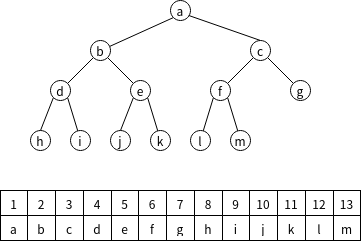

The diagram above was exported from draw.io. Its source (the exported page's mxGraphModel, read from the mxfile embedded in the PNG):
<mxGraphModel dx="1422" dy="756" grid="1" gridSize="10" guides="1" tooltips="1" connect="1" arrows="1" fold="1" page="1" pageScale="1" pageWidth="827" pageHeight="1169" math="0" shadow="0">
  <root>
    <mxCell id="0" />
    <mxCell id="1" parent="0" />
    <mxCell id="t37ES13LrVQpmOyh6zs5-41" style="edgeStyle=none;rounded=0;orthogonalLoop=1;jettySize=auto;html=1;exitX=0;exitY=1;exitDx=0;exitDy=0;endArrow=none;endFill=0;" parent="1" source="t37ES13LrVQpmOyh6zs5-11" target="t37ES13LrVQpmOyh6zs5-13" edge="1">
      <mxGeometry relative="1" as="geometry" />
    </mxCell>
    <mxCell id="t37ES13LrVQpmOyh6zs5-11" value="a" style="ellipse;whiteSpace=wrap;html=1;aspect=fixed;" parent="1" vertex="1">
      <mxGeometry x="170" y="130" width="20" height="20" as="geometry" />
    </mxCell>
    <mxCell id="t37ES13LrVQpmOyh6zs5-34" style="edgeStyle=none;rounded=0;orthogonalLoop=1;jettySize=auto;html=1;exitX=0;exitY=1;exitDx=0;exitDy=0;endArrow=none;endFill=0;" parent="1" source="t37ES13LrVQpmOyh6zs5-12" target="t37ES13LrVQpmOyh6zs5-16" edge="1">
      <mxGeometry relative="1" as="geometry" />
    </mxCell>
    <mxCell id="t37ES13LrVQpmOyh6zs5-35" style="edgeStyle=none;rounded=0;orthogonalLoop=1;jettySize=auto;html=1;exitX=0.5;exitY=0;exitDx=0;exitDy=0;entryX=0.917;entryY=0.75;entryDx=0;entryDy=0;entryPerimeter=0;endArrow=none;endFill=0;" parent="1" source="t37ES13LrVQpmOyh6zs5-12" target="t37ES13LrVQpmOyh6zs5-11" edge="1">
      <mxGeometry relative="1" as="geometry" />
    </mxCell>
    <mxCell id="t37ES13LrVQpmOyh6zs5-36" style="edgeStyle=none;rounded=0;orthogonalLoop=1;jettySize=auto;html=1;exitX=1;exitY=1;exitDx=0;exitDy=0;endArrow=none;endFill=0;" parent="1" source="t37ES13LrVQpmOyh6zs5-12" target="t37ES13LrVQpmOyh6zs5-17" edge="1">
      <mxGeometry relative="1" as="geometry" />
    </mxCell>
    <mxCell id="t37ES13LrVQpmOyh6zs5-12" value="c" style="ellipse;whiteSpace=wrap;html=1;aspect=fixed;" parent="1" vertex="1">
      <mxGeometry x="250" y="170" width="20" height="20" as="geometry" />
    </mxCell>
    <mxCell id="t37ES13LrVQpmOyh6zs5-28" style="edgeStyle=none;rounded=0;orthogonalLoop=1;jettySize=auto;html=1;exitX=0;exitY=1;exitDx=0;exitDy=0;endArrow=none;endFill=0;" parent="1" source="t37ES13LrVQpmOyh6zs5-13" target="t37ES13LrVQpmOyh6zs5-14" edge="1">
      <mxGeometry relative="1" as="geometry" />
    </mxCell>
    <mxCell id="t37ES13LrVQpmOyh6zs5-33" style="edgeStyle=none;rounded=0;orthogonalLoop=1;jettySize=auto;html=1;exitX=1;exitY=1;exitDx=0;exitDy=0;endArrow=none;endFill=0;" parent="1" source="t37ES13LrVQpmOyh6zs5-13" target="t37ES13LrVQpmOyh6zs5-15" edge="1">
      <mxGeometry relative="1" as="geometry" />
    </mxCell>
    <mxCell id="t37ES13LrVQpmOyh6zs5-13" value="b" style="ellipse;whiteSpace=wrap;html=1;aspect=fixed;" parent="1" vertex="1">
      <mxGeometry x="90" y="170" width="20" height="20" as="geometry" />
    </mxCell>
    <mxCell id="t37ES13LrVQpmOyh6zs5-29" style="edgeStyle=none;rounded=0;orthogonalLoop=1;jettySize=auto;html=1;exitX=0;exitY=1;exitDx=0;exitDy=0;entryX=0.5;entryY=0;entryDx=0;entryDy=0;endArrow=none;endFill=0;" parent="1" source="t37ES13LrVQpmOyh6zs5-14" target="t37ES13LrVQpmOyh6zs5-18" edge="1">
      <mxGeometry relative="1" as="geometry" />
    </mxCell>
    <mxCell id="t37ES13LrVQpmOyh6zs5-30" style="edgeStyle=none;rounded=0;orthogonalLoop=1;jettySize=auto;html=1;exitX=1;exitY=1;exitDx=0;exitDy=0;endArrow=none;endFill=0;" parent="1" source="t37ES13LrVQpmOyh6zs5-14" target="t37ES13LrVQpmOyh6zs5-19" edge="1">
      <mxGeometry relative="1" as="geometry" />
    </mxCell>
    <mxCell id="t37ES13LrVQpmOyh6zs5-14" value="d" style="ellipse;whiteSpace=wrap;html=1;aspect=fixed;" parent="1" vertex="1">
      <mxGeometry x="50" y="210" width="20" height="20" as="geometry" />
    </mxCell>
    <mxCell id="t37ES13LrVQpmOyh6zs5-31" style="edgeStyle=none;rounded=0;orthogonalLoop=1;jettySize=auto;html=1;exitX=0;exitY=1;exitDx=0;exitDy=0;entryX=0.5;entryY=0;entryDx=0;entryDy=0;endArrow=none;endFill=0;" parent="1" source="t37ES13LrVQpmOyh6zs5-15" target="t37ES13LrVQpmOyh6zs5-21" edge="1">
      <mxGeometry relative="1" as="geometry" />
    </mxCell>
    <mxCell id="t37ES13LrVQpmOyh6zs5-32" style="edgeStyle=none;rounded=0;orthogonalLoop=1;jettySize=auto;html=1;exitX=1;exitY=1;exitDx=0;exitDy=0;endArrow=none;endFill=0;" parent="1" source="t37ES13LrVQpmOyh6zs5-15" target="t37ES13LrVQpmOyh6zs5-20" edge="1">
      <mxGeometry relative="1" as="geometry" />
    </mxCell>
    <mxCell id="t37ES13LrVQpmOyh6zs5-15" value="e" style="ellipse;whiteSpace=wrap;html=1;aspect=fixed;" parent="1" vertex="1">
      <mxGeometry x="130" y="210" width="20" height="20" as="geometry" />
    </mxCell>
    <mxCell id="t37ES13LrVQpmOyh6zs5-37" style="edgeStyle=none;rounded=0;orthogonalLoop=1;jettySize=auto;html=1;exitX=0;exitY=1;exitDx=0;exitDy=0;endArrow=none;endFill=0;" parent="1" source="t37ES13LrVQpmOyh6zs5-16" target="t37ES13LrVQpmOyh6zs5-22" edge="1">
      <mxGeometry relative="1" as="geometry" />
    </mxCell>
    <mxCell id="t37ES13LrVQpmOyh6zs5-38" style="edgeStyle=none;rounded=0;orthogonalLoop=1;jettySize=auto;html=1;exitX=1;exitY=1;exitDx=0;exitDy=0;endArrow=none;endFill=0;" parent="1" source="t37ES13LrVQpmOyh6zs5-16" target="t37ES13LrVQpmOyh6zs5-24" edge="1">
      <mxGeometry relative="1" as="geometry" />
    </mxCell>
    <mxCell id="t37ES13LrVQpmOyh6zs5-16" value="f" style="ellipse;whiteSpace=wrap;html=1;aspect=fixed;" parent="1" vertex="1">
      <mxGeometry x="210" y="210" width="20" height="20" as="geometry" />
    </mxCell>
    <mxCell id="t37ES13LrVQpmOyh6zs5-17" value="g" style="ellipse;whiteSpace=wrap;html=1;aspect=fixed;" parent="1" vertex="1">
      <mxGeometry x="290" y="210" width="20" height="20" as="geometry" />
    </mxCell>
    <mxCell id="t37ES13LrVQpmOyh6zs5-18" value="h" style="ellipse;whiteSpace=wrap;html=1;aspect=fixed;" parent="1" vertex="1">
      <mxGeometry x="30" y="260" width="20" height="20" as="geometry" />
    </mxCell>
    <mxCell id="t37ES13LrVQpmOyh6zs5-19" value="i" style="ellipse;whiteSpace=wrap;html=1;aspect=fixed;" parent="1" vertex="1">
      <mxGeometry x="70" y="260" width="20" height="20" as="geometry" />
    </mxCell>
    <mxCell id="t37ES13LrVQpmOyh6zs5-20" value="k" style="ellipse;whiteSpace=wrap;html=1;aspect=fixed;" parent="1" vertex="1">
      <mxGeometry x="150" y="260" width="20" height="20" as="geometry" />
    </mxCell>
    <mxCell id="t37ES13LrVQpmOyh6zs5-21" value="j" style="ellipse;whiteSpace=wrap;html=1;aspect=fixed;" parent="1" vertex="1">
      <mxGeometry x="110" y="260" width="20" height="20" as="geometry" />
    </mxCell>
    <mxCell id="t37ES13LrVQpmOyh6zs5-22" value="l" style="ellipse;whiteSpace=wrap;html=1;aspect=fixed;" parent="1" vertex="1">
      <mxGeometry x="190" y="260" width="20" height="20" as="geometry" />
    </mxCell>
    <mxCell id="t37ES13LrVQpmOyh6zs5-24" value="m" style="ellipse;whiteSpace=wrap;html=1;aspect=fixed;" parent="1" vertex="1">
      <mxGeometry x="230" y="260" width="20" height="20" as="geometry" />
    </mxCell>
    <mxCell id="tGeRwgu0YQf8dd9ccxSS-1" value="" style="shape=table;startSize=0;container=1;collapsible=0;childLayout=tableLayout;" parent="1" vertex="1">
      <mxGeometry y="320" width="360" height="50" as="geometry" />
    </mxCell>
    <mxCell id="tGeRwgu0YQf8dd9ccxSS-2" value="" style="shape=tableRow;horizontal=0;startSize=0;swimlaneHead=0;swimlaneBody=0;top=0;left=0;bottom=0;right=0;collapsible=0;dropTarget=0;fillColor=none;points=[[0,0.5],[1,0.5]];portConstraint=eastwest;" parent="tGeRwgu0YQf8dd9ccxSS-1" vertex="1">
      <mxGeometry width="360" height="25" as="geometry" />
    </mxCell>
    <mxCell id="tGeRwgu0YQf8dd9ccxSS-3" value="1" style="shape=partialRectangle;html=1;whiteSpace=wrap;connectable=0;overflow=hidden;fillColor=none;top=0;left=0;bottom=0;right=0;pointerEvents=1;" parent="tGeRwgu0YQf8dd9ccxSS-2" vertex="1">
      <mxGeometry width="27" height="25" as="geometry">
        <mxRectangle width="27" height="25" as="alternateBounds" />
      </mxGeometry>
    </mxCell>
    <mxCell id="tGeRwgu0YQf8dd9ccxSS-4" value="2" style="shape=partialRectangle;html=1;whiteSpace=wrap;connectable=0;overflow=hidden;fillColor=none;top=0;left=0;bottom=0;right=0;pointerEvents=1;" parent="tGeRwgu0YQf8dd9ccxSS-2" vertex="1">
      <mxGeometry x="27" width="28" height="25" as="geometry">
        <mxRectangle width="28" height="25" as="alternateBounds" />
      </mxGeometry>
    </mxCell>
    <mxCell id="tGeRwgu0YQf8dd9ccxSS-5" value="3" style="shape=partialRectangle;html=1;whiteSpace=wrap;connectable=0;overflow=hidden;fillColor=none;top=0;left=0;bottom=0;right=0;pointerEvents=1;" parent="tGeRwgu0YQf8dd9ccxSS-2" vertex="1">
      <mxGeometry x="55" width="28" height="25" as="geometry">
        <mxRectangle width="28" height="25" as="alternateBounds" />
      </mxGeometry>
    </mxCell>
    <mxCell id="tGeRwgu0YQf8dd9ccxSS-6" value="4" style="shape=partialRectangle;html=1;whiteSpace=wrap;connectable=0;overflow=hidden;fillColor=none;top=0;left=0;bottom=0;right=0;pointerEvents=1;" parent="tGeRwgu0YQf8dd9ccxSS-2" vertex="1">
      <mxGeometry x="83" width="28" height="25" as="geometry">
        <mxRectangle width="28" height="25" as="alternateBounds" />
      </mxGeometry>
    </mxCell>
    <mxCell id="tGeRwgu0YQf8dd9ccxSS-7" value="5" style="shape=partialRectangle;html=1;whiteSpace=wrap;connectable=0;overflow=hidden;fillColor=none;top=0;left=0;bottom=0;right=0;pointerEvents=1;" parent="tGeRwgu0YQf8dd9ccxSS-2" vertex="1">
      <mxGeometry x="111" width="27" height="25" as="geometry">
        <mxRectangle width="27" height="25" as="alternateBounds" />
      </mxGeometry>
    </mxCell>
    <mxCell id="tGeRwgu0YQf8dd9ccxSS-8" value="6" style="shape=partialRectangle;html=1;whiteSpace=wrap;connectable=0;overflow=hidden;fillColor=none;top=0;left=0;bottom=0;right=0;pointerEvents=1;" parent="tGeRwgu0YQf8dd9ccxSS-2" vertex="1">
      <mxGeometry x="138" width="28" height="25" as="geometry">
        <mxRectangle width="28" height="25" as="alternateBounds" />
      </mxGeometry>
    </mxCell>
    <mxCell id="tGeRwgu0YQf8dd9ccxSS-9" value="7" style="shape=partialRectangle;html=1;whiteSpace=wrap;connectable=0;overflow=hidden;fillColor=none;top=0;left=0;bottom=0;right=0;pointerEvents=1;" parent="tGeRwgu0YQf8dd9ccxSS-2" vertex="1">
      <mxGeometry x="166" width="28" height="25" as="geometry">
        <mxRectangle width="28" height="25" as="alternateBounds" />
      </mxGeometry>
    </mxCell>
    <mxCell id="tGeRwgu0YQf8dd9ccxSS-10" value="8" style="shape=partialRectangle;html=1;whiteSpace=wrap;connectable=0;overflow=hidden;fillColor=none;top=0;left=0;bottom=0;right=0;pointerEvents=1;" parent="tGeRwgu0YQf8dd9ccxSS-2" vertex="1">
      <mxGeometry x="194" width="28" height="25" as="geometry">
        <mxRectangle width="28" height="25" as="alternateBounds" />
      </mxGeometry>
    </mxCell>
    <mxCell id="tGeRwgu0YQf8dd9ccxSS-11" value="9" style="shape=partialRectangle;html=1;whiteSpace=wrap;connectable=0;overflow=hidden;fillColor=none;top=0;left=0;bottom=0;right=0;pointerEvents=1;" parent="tGeRwgu0YQf8dd9ccxSS-2" vertex="1">
      <mxGeometry x="222" width="27" height="25" as="geometry">
        <mxRectangle width="27" height="25" as="alternateBounds" />
      </mxGeometry>
    </mxCell>
    <mxCell id="tGeRwgu0YQf8dd9ccxSS-12" value="10" style="shape=partialRectangle;html=1;whiteSpace=wrap;connectable=0;overflow=hidden;fillColor=none;top=0;left=0;bottom=0;right=0;pointerEvents=1;" parent="tGeRwgu0YQf8dd9ccxSS-2" vertex="1">
      <mxGeometry x="249" width="28" height="25" as="geometry">
        <mxRectangle width="28" height="25" as="alternateBounds" />
      </mxGeometry>
    </mxCell>
    <mxCell id="tGeRwgu0YQf8dd9ccxSS-13" value="11" style="shape=partialRectangle;html=1;whiteSpace=wrap;connectable=0;overflow=hidden;fillColor=none;top=0;left=0;bottom=0;right=0;pointerEvents=1;" parent="tGeRwgu0YQf8dd9ccxSS-2" vertex="1">
      <mxGeometry x="277" width="28" height="25" as="geometry">
        <mxRectangle width="28" height="25" as="alternateBounds" />
      </mxGeometry>
    </mxCell>
    <mxCell id="tGeRwgu0YQf8dd9ccxSS-14" value="12" style="shape=partialRectangle;html=1;whiteSpace=wrap;connectable=0;overflow=hidden;fillColor=none;top=0;left=0;bottom=0;right=0;pointerEvents=1;" parent="tGeRwgu0YQf8dd9ccxSS-2" vertex="1">
      <mxGeometry x="305" width="28" height="25" as="geometry">
        <mxRectangle width="28" height="25" as="alternateBounds" />
      </mxGeometry>
    </mxCell>
    <mxCell id="tGeRwgu0YQf8dd9ccxSS-15" value="13" style="shape=partialRectangle;html=1;whiteSpace=wrap;connectable=0;overflow=hidden;fillColor=none;top=0;left=0;bottom=0;right=0;pointerEvents=1;" parent="tGeRwgu0YQf8dd9ccxSS-2" vertex="1">
      <mxGeometry x="333" width="27" height="25" as="geometry">
        <mxRectangle width="27" height="25" as="alternateBounds" />
      </mxGeometry>
    </mxCell>
    <mxCell id="tGeRwgu0YQf8dd9ccxSS-16" value="" style="shape=tableRow;horizontal=0;startSize=0;swimlaneHead=0;swimlaneBody=0;top=0;left=0;bottom=0;right=0;collapsible=0;dropTarget=0;fillColor=none;points=[[0,0.5],[1,0.5]];portConstraint=eastwest;" parent="tGeRwgu0YQf8dd9ccxSS-1" vertex="1">
      <mxGeometry y="25" width="360" height="25" as="geometry" />
    </mxCell>
    <mxCell id="tGeRwgu0YQf8dd9ccxSS-17" value="a" style="shape=partialRectangle;html=1;whiteSpace=wrap;connectable=0;overflow=hidden;fillColor=none;top=0;left=0;bottom=0;right=0;pointerEvents=1;" parent="tGeRwgu0YQf8dd9ccxSS-16" vertex="1">
      <mxGeometry width="27" height="25" as="geometry">
        <mxRectangle width="27" height="25" as="alternateBounds" />
      </mxGeometry>
    </mxCell>
    <mxCell id="tGeRwgu0YQf8dd9ccxSS-18" value="b" style="shape=partialRectangle;html=1;whiteSpace=wrap;connectable=0;overflow=hidden;fillColor=none;top=0;left=0;bottom=0;right=0;pointerEvents=1;" parent="tGeRwgu0YQf8dd9ccxSS-16" vertex="1">
      <mxGeometry x="27" width="28" height="25" as="geometry">
        <mxRectangle width="28" height="25" as="alternateBounds" />
      </mxGeometry>
    </mxCell>
    <mxCell id="tGeRwgu0YQf8dd9ccxSS-19" value="c" style="shape=partialRectangle;html=1;whiteSpace=wrap;connectable=0;overflow=hidden;fillColor=none;top=0;left=0;bottom=0;right=0;pointerEvents=1;" parent="tGeRwgu0YQf8dd9ccxSS-16" vertex="1">
      <mxGeometry x="55" width="28" height="25" as="geometry">
        <mxRectangle width="28" height="25" as="alternateBounds" />
      </mxGeometry>
    </mxCell>
    <mxCell id="tGeRwgu0YQf8dd9ccxSS-20" value="d" style="shape=partialRectangle;html=1;whiteSpace=wrap;connectable=0;overflow=hidden;fillColor=none;top=0;left=0;bottom=0;right=0;pointerEvents=1;" parent="tGeRwgu0YQf8dd9ccxSS-16" vertex="1">
      <mxGeometry x="83" width="28" height="25" as="geometry">
        <mxRectangle width="28" height="25" as="alternateBounds" />
      </mxGeometry>
    </mxCell>
    <mxCell id="tGeRwgu0YQf8dd9ccxSS-21" value="e" style="shape=partialRectangle;html=1;whiteSpace=wrap;connectable=0;overflow=hidden;fillColor=none;top=0;left=0;bottom=0;right=0;pointerEvents=1;" parent="tGeRwgu0YQf8dd9ccxSS-16" vertex="1">
      <mxGeometry x="111" width="27" height="25" as="geometry">
        <mxRectangle width="27" height="25" as="alternateBounds" />
      </mxGeometry>
    </mxCell>
    <mxCell id="tGeRwgu0YQf8dd9ccxSS-22" value="f" style="shape=partialRectangle;html=1;whiteSpace=wrap;connectable=0;overflow=hidden;fillColor=none;top=0;left=0;bottom=0;right=0;pointerEvents=1;" parent="tGeRwgu0YQf8dd9ccxSS-16" vertex="1">
      <mxGeometry x="138" width="28" height="25" as="geometry">
        <mxRectangle width="28" height="25" as="alternateBounds" />
      </mxGeometry>
    </mxCell>
    <mxCell id="tGeRwgu0YQf8dd9ccxSS-23" value="g" style="shape=partialRectangle;html=1;whiteSpace=wrap;connectable=0;overflow=hidden;fillColor=none;top=0;left=0;bottom=0;right=0;pointerEvents=1;" parent="tGeRwgu0YQf8dd9ccxSS-16" vertex="1">
      <mxGeometry x="166" width="28" height="25" as="geometry">
        <mxRectangle width="28" height="25" as="alternateBounds" />
      </mxGeometry>
    </mxCell>
    <mxCell id="tGeRwgu0YQf8dd9ccxSS-24" value="h" style="shape=partialRectangle;html=1;whiteSpace=wrap;connectable=0;overflow=hidden;fillColor=none;top=0;left=0;bottom=0;right=0;pointerEvents=1;" parent="tGeRwgu0YQf8dd9ccxSS-16" vertex="1">
      <mxGeometry x="194" width="28" height="25" as="geometry">
        <mxRectangle width="28" height="25" as="alternateBounds" />
      </mxGeometry>
    </mxCell>
    <mxCell id="tGeRwgu0YQf8dd9ccxSS-25" value="i" style="shape=partialRectangle;html=1;whiteSpace=wrap;connectable=0;overflow=hidden;fillColor=none;top=0;left=0;bottom=0;right=0;pointerEvents=1;" parent="tGeRwgu0YQf8dd9ccxSS-16" vertex="1">
      <mxGeometry x="222" width="27" height="25" as="geometry">
        <mxRectangle width="27" height="25" as="alternateBounds" />
      </mxGeometry>
    </mxCell>
    <mxCell id="tGeRwgu0YQf8dd9ccxSS-26" value="j" style="shape=partialRectangle;html=1;whiteSpace=wrap;connectable=0;overflow=hidden;fillColor=none;top=0;left=0;bottom=0;right=0;pointerEvents=1;" parent="tGeRwgu0YQf8dd9ccxSS-16" vertex="1">
      <mxGeometry x="249" width="28" height="25" as="geometry">
        <mxRectangle width="28" height="25" as="alternateBounds" />
      </mxGeometry>
    </mxCell>
    <mxCell id="tGeRwgu0YQf8dd9ccxSS-27" value="k" style="shape=partialRectangle;html=1;whiteSpace=wrap;connectable=0;overflow=hidden;fillColor=none;top=0;left=0;bottom=0;right=0;pointerEvents=1;" parent="tGeRwgu0YQf8dd9ccxSS-16" vertex="1">
      <mxGeometry x="277" width="28" height="25" as="geometry">
        <mxRectangle width="28" height="25" as="alternateBounds" />
      </mxGeometry>
    </mxCell>
    <mxCell id="tGeRwgu0YQf8dd9ccxSS-28" value="l" style="shape=partialRectangle;html=1;whiteSpace=wrap;connectable=0;overflow=hidden;fillColor=none;top=0;left=0;bottom=0;right=0;pointerEvents=1;" parent="tGeRwgu0YQf8dd9ccxSS-16" vertex="1">
      <mxGeometry x="305" width="28" height="25" as="geometry">
        <mxRectangle width="28" height="25" as="alternateBounds" />
      </mxGeometry>
    </mxCell>
    <mxCell id="tGeRwgu0YQf8dd9ccxSS-29" value="m" style="shape=partialRectangle;html=1;whiteSpace=wrap;connectable=0;overflow=hidden;fillColor=none;top=0;left=0;bottom=0;right=0;pointerEvents=1;" parent="tGeRwgu0YQf8dd9ccxSS-16" vertex="1">
      <mxGeometry x="333" width="27" height="25" as="geometry">
        <mxRectangle width="27" height="25" as="alternateBounds" />
      </mxGeometry>
    </mxCell>
  </root>
</mxGraphModel>